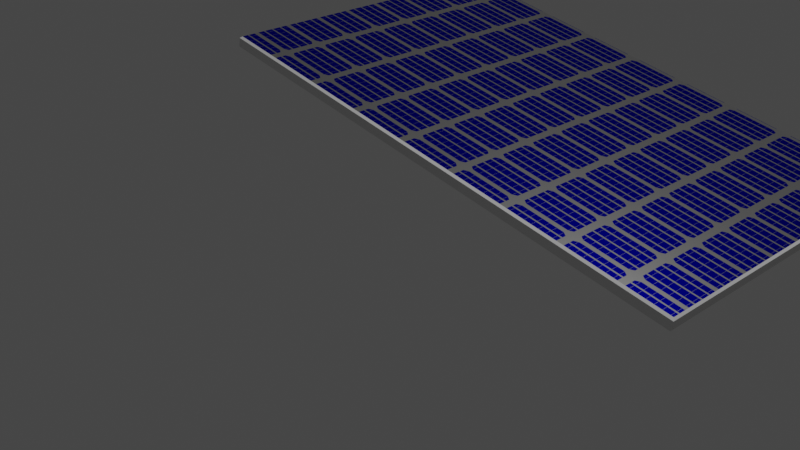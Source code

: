 # Source: panel.blend  (saved by Blender 3.6.13; exported with 4.5.12 LTS)
import bpy
from mathutils import Matrix  # noqa: F401  (used for matrix-valued properties, if any)

bpy.ops.wm.read_factory_settings(use_empty=True)
scene = bpy.context.scene
scene.name = 'Scene'

# ---- collections
col_collection = bpy.data.collections.new('Collection'); scene.collection.children.link(col_collection)

# ---- materials (node trees are filled in below, after node groups)
mat_material = bpy.data.materials.new('Material')
mat_material.alpha_threshold = 0.0
mat_material.use_transparent_shadow = False
mat_material.roughness = 0.5
mat_material.line_color = (0.0, 0.0, 0.0, 1.0)
mat_material_001 = bpy.data.materials.new('Material.001')
mat_material_001.use_transparent_shadow = False

# ---- material node trees
mat_material.use_nodes = True; mat_material.node_tree.nodes.clear()
_N = mat_material.node_tree.nodes; _L = mat_material.node_tree.links
n0 = _N.new('ShaderNodeTexVoronoi'); n0.name = 'Voronoi Texture'; n0.location = (-5545, 262)
n1 = _N.new('ShaderNodeTexVoronoi'); n1.name = 'Voronoi Texture.001'; n1.location = (-199, 240)
n1.inputs[8].default_value = 0.0
n2 = _N.new('ShaderNodeTexCoord'); n2.name = 'Texture Coordinate'; n2.location = (-905, 218)
n3 = _N.new('ShaderNodeMapping'); n3.name = 'Mapping'; n3.location = (-725, 218)
n4 = _N.new('ShaderNodeTexVoronoi'); n4.name = 'Voronoi Texture.002'; n4.location = (-189, -71)
n4.feature = 'DISTANCE_TO_EDGE'
n4.inputs[8].default_value = 0.0
n5 = _N.new('ShaderNodeSeparateXYZ'); n5.name = 'Separate XYZ'; n5.location = (-520, -48)
n6 = _N.new('ShaderNodeTexVoronoi'); n6.name = 'Voronoi Texture.003'; n6.location = (-195, -287)
n6.feature = 'DISTANCE_TO_EDGE'
n6.inputs[8].default_value = 0.0
n7 = _N.new('ShaderNodeValue'); n7.name = 'Value'; n7.location = (-785, -450)
n7.outputs[0].default_value = -34.68
n8 = _N.new('ShaderNodeMath'); n8.name = 'Math.001'; n8.location = (-415, -365)
n8.operation = 'MULTIPLY'
n8.inputs[1].default_value = 8.0
n9 = _N.new('ShaderNodeMath'); n9.name = 'Math.002'; n9.location = (-496, -593)
n9.operation = 'MULTIPLY'
n9.inputs[1].default_value = 4.0
n10 = _N.new('ShaderNodeTexVoronoi'); n10.name = 'Voronoi Texture.004'; n10.location = (-189, -535)
n10.feature = 'DISTANCE_TO_EDGE'
n10.inputs[8].default_value = 0.0
n11 = _N.new('ShaderNodeMath'); n11.name = 'Math'; n11.location = (415, -39)
n12 = _N.new('ShaderNodeMath'); n12.name = 'Math.003'; n12.location = (417, -354)
n13 = _N.new('ShaderNodeValToRGB'); n13.name = 'Color Ramp.002'; n13.location = (32, -208)
n13.color_ramp.interpolation = 'CONSTANT'
while len(n13.color_ramp.elements) > 1: n13.color_ramp.elements.remove(n13.color_ramp.elements[-1])
n13.color_ramp.elements[0].position = 0.0; n13.color_ramp.elements[0].color = (0.0, 0.0, 0.0, 1.0)
_e = n13.color_ramp.elements.new(0.4845); _e.color = (1.0, 1.0, 1.0, 1.0)
n14 = _N.new('ShaderNodeValToRGB'); n14.name = 'Color Ramp.003'; n14.location = (54, -494)
n14.color_ramp.interpolation = 'CONSTANT'
while len(n14.color_ramp.elements) > 1: n14.color_ramp.elements.remove(n14.color_ramp.elements[-1])
n14.color_ramp.elements[0].position = 0.0; n14.color_ramp.elements[0].color = (0.0, 0.0, 0.0, 1.0)
_e = n14.color_ramp.elements.new(0.4114); _e.color = (1.0, 1.0, 1.0, 1.0)
n15 = _N.new('ShaderNodeValToRGB'); n15.name = 'Color Ramp'; n15.location = (61, 367)
n15.color_ramp.interpolation = 'CONSTANT'
while len(n15.color_ramp.elements) > 1: n15.color_ramp.elements.remove(n15.color_ramp.elements[-1])
n15.color_ramp.elements[0].position = 0.0; n15.color_ramp.elements[0].color = (0.0, 0.0, 0.0, 1.0)
_e = n15.color_ramp.elements.new(0.57); _e.color = (1.0, 1.0, 1.0, 1.0)
n16 = _N.new('ShaderNodeValToRGB'); n16.name = 'Color Ramp.001'; n16.location = (46, 97)
n16.color_ramp.interpolation = 'CONSTANT'
while len(n16.color_ramp.elements) > 1: n16.color_ramp.elements.remove(n16.color_ramp.elements[-1])
n16.color_ramp.elements[0].position = 0.0; n16.color_ramp.elements[0].color = (1.0, 1.0, 1.0, 1.0)
_e = n16.color_ramp.elements.new(0.06082); _e.color = (0.0, 0.0, 0.0, 1.0)
n17 = _N.new('ShaderNodeBsdfAnisotropic'); n17.name = 'Glossy BSDF.001'; n17.location = (962, -322)
n17.distribution = 'GGX'
n17.inputs[0].default_value = (0.0, 0.002745, 0.8, 1.0)
n17.inputs[1].default_value = 0.25
n18 = _N.new('ShaderNodeBsdfAnisotropic'); n18.name = 'Glossy BSDF'; n18.location = (959, -27)
n18.distribution = 'GGX'
n18.inputs[1].default_value = 0.25
n19 = _N.new('ShaderNodeOutputMaterial'); n19.name = 'Material Output'; n19.location = (1509, 91)
n20 = _N.new('ShaderNodeMixShader'); n20.name = 'Mix Shader'; n20.location = (1220, -96)
n21 = _N.new('ShaderNodeMath'); n21.name = 'Math.004'; n21.location = (666, -111)
_L.new(n2.outputs[2], n3.inputs[0])
_L.new(n1.outputs[0], n15.inputs[0])
_L.new(n3.outputs[0], n1.inputs[0])
_L.new(n4.outputs[0], n16.inputs[0])
_L.new(n15.outputs[0], n11.inputs[0])
_L.new(n7.outputs[0], n1.inputs[2])
_L.new(n7.outputs[0], n4.inputs[2])
_L.new(n3.outputs[0], n5.inputs[0])
_L.new(n3.outputs[0], n4.inputs[0])
_L.new(n5.outputs[0], n6.inputs[0])
_L.new(n8.outputs[0], n6.inputs[2])
_L.new(n5.outputs[1], n10.inputs[0])
_L.new(n16.outputs[0], n11.inputs[1])
_L.new(n10.outputs[0], n14.inputs[0])
_L.new(n6.outputs[0], n13.inputs[0])
_L.new(n9.outputs[0], n10.inputs[2])
_L.new(n7.outputs[0], n8.inputs[0])
_L.new(n7.outputs[0], n9.inputs[0])
_L.new(n13.outputs[0], n12.inputs[0])
_L.new(n14.outputs[0], n12.inputs[1])
_L.new(n11.outputs[0], n21.inputs[0])
_L.new(n12.outputs[0], n21.inputs[1])
_L.new(n20.outputs[0], n19.inputs[0])
_L.new(n21.outputs[0], n20.inputs[0])
_L.new(n17.outputs[0], n20.inputs[1])
_L.new(n18.outputs[0], n20.inputs[2])
n19.is_active_output = True
mat_material_001.use_nodes = True; mat_material_001.node_tree.nodes.clear()
_N = mat_material_001.node_tree.nodes; _L = mat_material_001.node_tree.links
n0 = _N.new('ShaderNodeBsdfPrincipled'); n0.name = 'Principled BSDF'; n0.location = (10, 300)
n0.distribution = 'GGX'
n0.subsurface_method = 'RANDOM_WALK_SKIN'
n0.inputs[3].default_value = 1.45
n0.inputs[27].default_value = (0.0, 0.0, 0.0, 1.0)
n0.inputs[28].default_value = 1.0
n1 = _N.new('ShaderNodeOutputMaterial'); n1.name = 'Material Output'; n1.location = (300, 300)
_L.new(n0.outputs[0], n1.inputs[0])
n1.is_active_output = True

# ---- world
world_world = bpy.data.worlds.new('World'); scene.world = world_world
world_world.use_nodes = True; world_world.node_tree.nodes.clear()
_N = world_world.node_tree.nodes; _L = world_world.node_tree.links
n0 = _N.new('ShaderNodeOutputWorld'); n0.name = 'World Output'; n0.location = (300, 300)
n1 = _N.new('ShaderNodeBackground'); n1.name = 'Background'; n1.location = (10, 300)
n1.inputs[0].default_value = (0.05088, 0.05088, 0.05088, 1.0)
_L.new(n1.outputs[0], n0.inputs[0])
n0.is_active_output = True
world_world.color = (0.05088, 0.05088, 0.05088)
world_world.use_sun_shadow = False
world_world.sun_shadow_jitter_overblur = 0.0

# ---- cameras
cam_camera = bpy.data.cameras.new('Camera')
cam_camera.clip_end = 100.0
cam_camera.ortho_scale = 7.314

# ---- lights
light_light = bpy.data.lights.new('Light', 'POINT')
light_light.transmission_factor = 0.0
light_light.energy = 1000.0
light_light.shadow_soft_size = 0.1
light_light.shadow_maximum_resolution = 0.006
light_light.use_absolute_resolution = True

# ---- meshes
me_cube = bpy.data.meshes.new('Cube')
me_cube.from_pydata([(4.083, 2.292, -1.0), (4.083, -1.0, -1.0), (-1.0, 2.292, -1.0), (-1.0, -1.0, -1.0), (4.065, 2.273, -0.8922), (4.083, 2.292, -0.911), (4.065, -0.9812, -0.8922), (4.083, -1.0, -0.911), (-0.9812, 2.273, -0.8922), (-1.0, 2.292, -0.911), (-0.9812, -0.9812, -0.8922), (-1.0, -1.0, -0.911)], [], [(1, 7, 11, 3), (3, 11, 9, 2), (2, 0, 1, 3), (4, 8, 10, 6), (0, 5, 7, 1), (6, 10, 11, 7), (4, 6, 7, 5), (10, 8, 9, 11), (8, 4, 5, 9), (2, 9, 5, 0)])
me_cube.polygons.foreach_set('material_index', [1, 1, 1, 0, 1, 1, 1, 1, 0, 1])
_uv = me_cube.uv_layers.new(name='UVMap')
_uv.uv.foreach_set('vector', [0.375, 0.75, 0.5813, 0.75, 0.5813, 1.0, 0.375, 1.0, 0.375, 0.0, 0.5813, 0.0, 0.5813, 0.25, 0.375, 0.25, 0.125, 0.5, 0.375, 0.5, 0.375, 0.75, 0.125, 0.75, 0.6259, 0.5024, 0.8741, 0.5024, 0.8741, 0.7476, 0.6259, 0.7476, 0.375, 0.5, 0.5813, 0.5, 0.5813, 0.75, 0.375, 0.75, 0.6259, 0.7476, 0.8741, 0.7476, 0.875, 0.75, 0.625, 0.75, 0.6259, 0.5024, 0.6259, 0.7476, 0.5813, 0.75, 0.5813, 0.5, 0.8741, 0.7476, 0.8741, 0.5024, 0.875, 0.5, 0.875, 0.75, 0.8741, 0.5024, 0.6259, 0.5024, 0.625, 0.5, 0.875, 0.5, 0.375, 0.25, 0.5813, 0.25, 0.5813, 0.5, 0.375, 0.5])
me_cube.materials.append(mat_material)
me_cube.materials.append(mat_material_001)
me_cube.use_mirror_vertex_groups = False
me_cube.update()

# ---- objects
ob_cube = bpy.data.objects.new('Cube', me_cube)
ob_light = bpy.data.objects.new('Light', light_light)
ob_camera = bpy.data.objects.new('Camera', cam_camera)

# ---- transforms, parenting, visibility, modifiers, constraints
ob_cube.location = (0.0, 0.0, 2.555)
ob_cube.rotation_euler = (0.0, 0.184, 0.0)
ob_cube.lock_rotations_4d = False
ob_cube.empty_display_type = 'ARROWS'
ob_cube.lineart.crease_threshold = 0.0
ob_light.location = (2.999, 1.005, 6.875)
ob_light.rotation_euler = (0.6503, 0.05522, 1.866)
ob_light.lock_rotations_4d = False
ob_light.empty_display_type = 'ARROWS'
ob_light.color = (0.0, 0.0, 0.0, 0.0)
ob_light.lineart.crease_threshold = 0.0
ob_camera.location = (7.359, -6.926, 4.958)
ob_camera.rotation_euler = (1.109, 0.0, 0.8149)
ob_camera.lock_rotations_4d = False
ob_camera.empty_display_type = 'ARROWS'
ob_camera.color = (0.0, 0.0, 0.0, 0.0)
ob_camera.display_type = 'WIRE'
ob_camera.lineart.crease_threshold = 0.0

# ---- collection membership
col_collection.objects.link(ob_cube)
col_collection.objects.link(ob_light)
col_collection.objects.link(ob_camera)

# ---- scene / render settings (as saved in the file)
scene.camera = ob_camera
scene.frame_start = 1; scene.frame_end = 250; scene.frame_set(1)
scene.render.engine = 'BLENDER_EEVEE_NEXT'
scene.cycles.sampling_pattern = 'TABULATED_SOBOL'
scene.view_settings.view_transform = 'Filmic'
bpy.context.view_layer.update()
